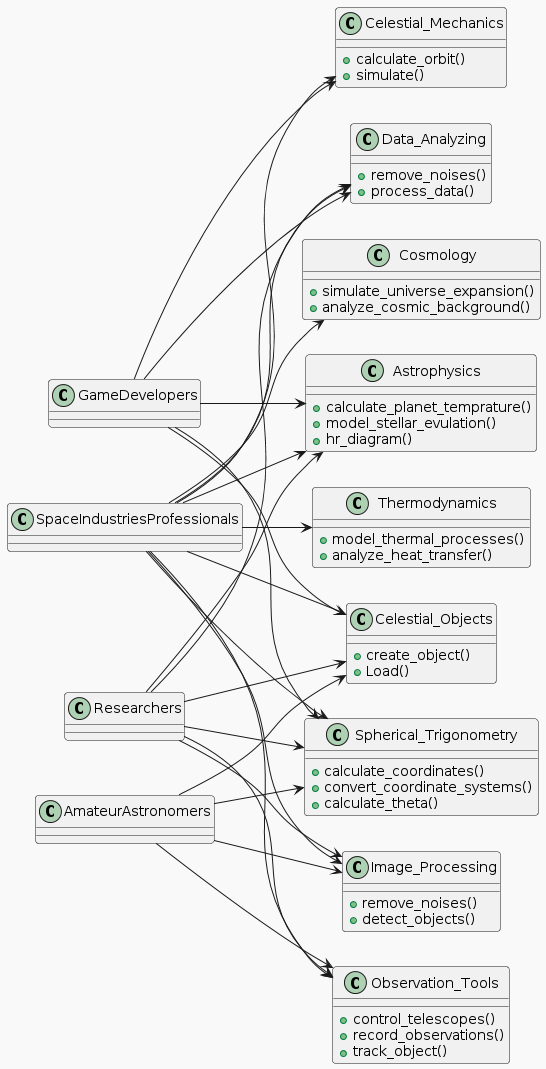

The diagram above was rendered by PlantUML. Its source (embedded in the PNG):
@startuml
!theme mars
left to right direction

class Celestial_Objects {
  +create_object()
  +Load()
}

class Celestial_Mechanics {
  +calculate_orbit()
  +simulate()
}

class Spherical_Trigonometry {
  +calculate_coordinates()
  +convert_coordinate_systems()
  +calculate_theta()
}

class Astrophysics {
  +calculate_planet_temprature()
  +model_stellar_evulation()
  +hr_diagram()
}

class Cosmology {
  +simulate_universe_expansion()
  +analyze_cosmic_background()
}

class Data_Analyzing {
  +remove_noises()
  +process_data()
}

class Image_Processing {
  +remove_noises()
  +detect_objects()
}

class Thermodynamics {
  +model_thermal_processes()
  +analyze_heat_transfer()
}

class Observation_Tools {
  +control_telescopes()
  +record_observations()
  +track_object()
}

class AmateurAstronomers
class Researchers
class GameDevelopers
class SpaceIndustriesProfessionals

AmateurAstronomers --> Celestial_Objects
AmateurAstronomers --> Spherical_Trigonometry
AmateurAstronomers --> Observation_Tools
AmateurAstronomers --> Image_Processing

Researchers --> Celestial_Objects
Researchers --> Spherical_Trigonometry
Researchers --> Observation_Tools
Researchers --> Image_Processing
Researchers --> Data_Analyzing
Researchers --> Astrophysics

GameDevelopers --> Celestial_Objects
GameDevelopers --> Spherical_Trigonometry
GameDevelopers --> Data_Analyzing
GameDevelopers --> Astrophysics
GameDevelopers --> Celestial_Mechanics

SpaceIndustriesProfessionals --> Celestial_Objects
SpaceIndustriesProfessionals --> Spherical_Trigonometry
SpaceIndustriesProfessionals --> Observation_Tools
SpaceIndustriesProfessionals --> Image_Processing
SpaceIndustriesProfessionals --> Astrophysics
SpaceIndustriesProfessionals --> Cosmology
SpaceIndustriesProfessionals --> Thermodynamics
SpaceIndustriesProfessionals --> Data_Analyzing
SpaceIndustriesProfessionals --> Celestial_Mechanics
@enduml